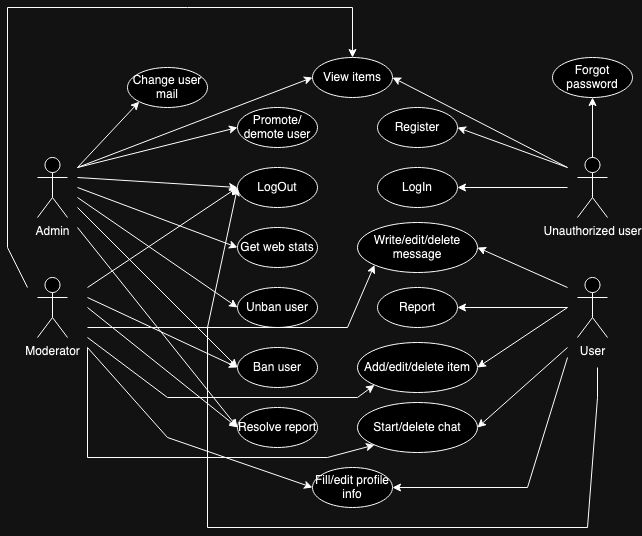

The diagram above was exported from draw.io. Its source (the exported page's mxGraphModel, read from the mxfile embedded in the PNG):
<mxGraphModel dx="1064" dy="641" grid="1" gridSize="10" guides="1" tooltips="1" connect="1" arrows="1" fold="1" page="1" pageScale="1" pageWidth="850" pageHeight="1100" math="0" shadow="0">
  <root>
    <mxCell id="0" />
    <mxCell id="1" parent="0" />
    <mxCell id="QV0vr9A8mctLoPfOlZ-W-1" value="Admin" style="shape=umlActor;verticalLabelPosition=bottom;verticalAlign=top;html=1;outlineConnect=0;" vertex="1" parent="1">
      <mxGeometry x="110" y="190" width="30" height="60" as="geometry" />
    </mxCell>
    <mxCell id="QV0vr9A8mctLoPfOlZ-W-2" value="Moderator" style="shape=umlActor;verticalLabelPosition=bottom;verticalAlign=top;html=1;outlineConnect=0;" vertex="1" parent="1">
      <mxGeometry x="110" y="310" width="30" height="60" as="geometry" />
    </mxCell>
    <mxCell id="QV0vr9A8mctLoPfOlZ-W-3" value="User" style="shape=umlActor;verticalLabelPosition=bottom;verticalAlign=top;html=1;outlineConnect=0;" vertex="1" parent="1">
      <mxGeometry x="650" y="310" width="30" height="60" as="geometry" />
    </mxCell>
    <mxCell id="QV0vr9A8mctLoPfOlZ-W-5" value="Unauthorized user" style="shape=umlActor;verticalLabelPosition=bottom;verticalAlign=top;html=1;outlineConnect=0;" vertex="1" parent="1">
      <mxGeometry x="650" y="190" width="30" height="60" as="geometry" />
    </mxCell>
    <mxCell id="QV0vr9A8mctLoPfOlZ-W-6" value="View items" style="ellipse;whiteSpace=wrap;html=1;" vertex="1" parent="1">
      <mxGeometry x="385" y="90" width="80" height="40" as="geometry" />
    </mxCell>
    <mxCell id="QV0vr9A8mctLoPfOlZ-W-7" value="LogIn" style="ellipse;whiteSpace=wrap;html=1;" vertex="1" parent="1">
      <mxGeometry x="450" y="200" width="80" height="40" as="geometry" />
    </mxCell>
    <mxCell id="QV0vr9A8mctLoPfOlZ-W-8" value="LogOut" style="ellipse;whiteSpace=wrap;html=1;" vertex="1" parent="1">
      <mxGeometry x="310" y="200" width="80" height="40" as="geometry" />
    </mxCell>
    <mxCell id="QV0vr9A8mctLoPfOlZ-W-9" value="Add/edit/delete item" style="ellipse;whiteSpace=wrap;html=1;" vertex="1" parent="1">
      <mxGeometry x="430" y="375" width="120" height="50" as="geometry" />
    </mxCell>
    <mxCell id="QV0vr9A8mctLoPfOlZ-W-10" value="Report" style="ellipse;whiteSpace=wrap;html=1;" vertex="1" parent="1">
      <mxGeometry x="450" y="320" width="80" height="40" as="geometry" />
    </mxCell>
    <mxCell id="QV0vr9A8mctLoPfOlZ-W-11" value="Resolve report" style="ellipse;whiteSpace=wrap;html=1;" vertex="1" parent="1">
      <mxGeometry x="310" y="440" width="80" height="40" as="geometry" />
    </mxCell>
    <mxCell id="QV0vr9A8mctLoPfOlZ-W-12" value="Start/delete chat" style="ellipse;whiteSpace=wrap;html=1;" vertex="1" parent="1">
      <mxGeometry x="430" y="435" width="120" height="50" as="geometry" />
    </mxCell>
    <mxCell id="QV0vr9A8mctLoPfOlZ-W-13" value="Ban user" style="ellipse;whiteSpace=wrap;html=1;" vertex="1" parent="1">
      <mxGeometry x="310" y="380" width="80" height="40" as="geometry" />
    </mxCell>
    <mxCell id="QV0vr9A8mctLoPfOlZ-W-14" value="Write/edit/delete message" style="ellipse;whiteSpace=wrap;html=1;" vertex="1" parent="1">
      <mxGeometry x="430" y="255" width="120" height="50" as="geometry" />
    </mxCell>
    <mxCell id="QV0vr9A8mctLoPfOlZ-W-15" value="Unban user" style="ellipse;whiteSpace=wrap;html=1;" vertex="1" parent="1">
      <mxGeometry x="310" y="320" width="80" height="40" as="geometry" />
    </mxCell>
    <mxCell id="QV0vr9A8mctLoPfOlZ-W-16" value="Promote/demote user" style="ellipse;whiteSpace=wrap;html=1;" vertex="1" parent="1">
      <mxGeometry x="310" y="140" width="80" height="40" as="geometry" />
    </mxCell>
    <mxCell id="QV0vr9A8mctLoPfOlZ-W-17" value="Change user mail" style="ellipse;whiteSpace=wrap;html=1;" vertex="1" parent="1">
      <mxGeometry x="200" y="100" width="80" height="40" as="geometry" />
    </mxCell>
    <mxCell id="QV0vr9A8mctLoPfOlZ-W-18" value="Fill/edit profile info" style="ellipse;whiteSpace=wrap;html=1;" vertex="1" parent="1">
      <mxGeometry x="385" y="500" width="80" height="40" as="geometry" />
    </mxCell>
    <mxCell id="QV0vr9A8mctLoPfOlZ-W-19" value="Get web stats" style="ellipse;whiteSpace=wrap;html=1;" vertex="1" parent="1">
      <mxGeometry x="310" y="260" width="80" height="40" as="geometry" />
    </mxCell>
    <mxCell id="QV0vr9A8mctLoPfOlZ-W-22" value="" style="endArrow=classic;html=1;rounded=0;entryX=0;entryY=1;entryDx=0;entryDy=0;" edge="1" parent="1" target="QV0vr9A8mctLoPfOlZ-W-17">
      <mxGeometry width="50" height="50" relative="1" as="geometry">
        <mxPoint x="150" y="200" as="sourcePoint" />
        <mxPoint x="340" y="320" as="targetPoint" />
      </mxGeometry>
    </mxCell>
    <mxCell id="QV0vr9A8mctLoPfOlZ-W-23" value="" style="endArrow=classic;html=1;rounded=0;entryX=0;entryY=0.5;entryDx=0;entryDy=0;" edge="1" parent="1" target="QV0vr9A8mctLoPfOlZ-W-6">
      <mxGeometry width="50" height="50" relative="1" as="geometry">
        <mxPoint x="150" y="200" as="sourcePoint" />
        <mxPoint x="340" y="320" as="targetPoint" />
      </mxGeometry>
    </mxCell>
    <mxCell id="QV0vr9A8mctLoPfOlZ-W-24" value="" style="endArrow=classic;html=1;rounded=0;entryX=1;entryY=0.5;entryDx=0;entryDy=0;" edge="1" parent="1" target="QV0vr9A8mctLoPfOlZ-W-6">
      <mxGeometry width="50" height="50" relative="1" as="geometry">
        <mxPoint x="640" y="200" as="sourcePoint" />
        <mxPoint x="340" y="320" as="targetPoint" />
      </mxGeometry>
    </mxCell>
    <mxCell id="QV0vr9A8mctLoPfOlZ-W-25" value="" style="endArrow=classic;html=1;rounded=0;entryX=1;entryY=0.5;entryDx=0;entryDy=0;" edge="1" parent="1" target="QV0vr9A8mctLoPfOlZ-W-7">
      <mxGeometry width="50" height="50" relative="1" as="geometry">
        <mxPoint x="640" y="220" as="sourcePoint" />
        <mxPoint x="340" y="320" as="targetPoint" />
      </mxGeometry>
    </mxCell>
    <mxCell id="QV0vr9A8mctLoPfOlZ-W-26" value="" style="endArrow=classic;html=1;rounded=0;entryX=0.5;entryY=0;entryDx=0;entryDy=0;" edge="1" parent="1" target="QV0vr9A8mctLoPfOlZ-W-6">
      <mxGeometry width="50" height="50" relative="1" as="geometry">
        <mxPoint x="100" y="320" as="sourcePoint" />
        <mxPoint x="340" y="320" as="targetPoint" />
        <Array as="points">
          <mxPoint x="80" y="280" />
          <mxPoint x="80" y="40" />
          <mxPoint x="260" y="40" />
          <mxPoint x="425" y="40" />
        </Array>
      </mxGeometry>
    </mxCell>
    <mxCell id="QV0vr9A8mctLoPfOlZ-W-27" value="Register" style="ellipse;whiteSpace=wrap;html=1;" vertex="1" parent="1">
      <mxGeometry x="450" y="140" width="80" height="40" as="geometry" />
    </mxCell>
    <mxCell id="QV0vr9A8mctLoPfOlZ-W-28" value="" style="endArrow=classic;html=1;rounded=0;entryX=1;entryY=0.5;entryDx=0;entryDy=0;" edge="1" parent="1" target="QV0vr9A8mctLoPfOlZ-W-27">
      <mxGeometry width="50" height="50" relative="1" as="geometry">
        <mxPoint x="640" y="200" as="sourcePoint" />
        <mxPoint x="420" y="320" as="targetPoint" />
      </mxGeometry>
    </mxCell>
    <mxCell id="QV0vr9A8mctLoPfOlZ-W-29" value="Forgot password" style="ellipse;whiteSpace=wrap;html=1;" vertex="1" parent="1">
      <mxGeometry x="625" y="90" width="80" height="40" as="geometry" />
    </mxCell>
    <mxCell id="QV0vr9A8mctLoPfOlZ-W-30" value="" style="endArrow=classic;html=1;rounded=0;entryX=0.5;entryY=1;entryDx=0;entryDy=0;exitX=0.5;exitY=0;exitDx=0;exitDy=0;exitPerimeter=0;" edge="1" parent="1" source="QV0vr9A8mctLoPfOlZ-W-5" target="QV0vr9A8mctLoPfOlZ-W-29">
      <mxGeometry width="50" height="50" relative="1" as="geometry">
        <mxPoint x="370" y="370" as="sourcePoint" />
        <mxPoint x="420" y="320" as="targetPoint" />
      </mxGeometry>
    </mxCell>
    <mxCell id="QV0vr9A8mctLoPfOlZ-W-31" value="" style="endArrow=classic;html=1;rounded=0;entryX=0;entryY=0.5;entryDx=0;entryDy=0;" edge="1" parent="1" target="QV0vr9A8mctLoPfOlZ-W-16">
      <mxGeometry width="50" height="50" relative="1" as="geometry">
        <mxPoint x="150" y="200" as="sourcePoint" />
        <mxPoint x="420" y="320" as="targetPoint" />
      </mxGeometry>
    </mxCell>
    <mxCell id="QV0vr9A8mctLoPfOlZ-W-32" value="" style="endArrow=classic;html=1;rounded=0;entryX=0;entryY=0.5;entryDx=0;entryDy=0;" edge="1" parent="1" target="QV0vr9A8mctLoPfOlZ-W-8">
      <mxGeometry width="50" height="50" relative="1" as="geometry">
        <mxPoint x="150" y="210" as="sourcePoint" />
        <mxPoint x="420" y="320" as="targetPoint" />
      </mxGeometry>
    </mxCell>
    <mxCell id="QV0vr9A8mctLoPfOlZ-W-33" value="" style="endArrow=classic;html=1;rounded=0;entryX=0;entryY=0.5;entryDx=0;entryDy=0;" edge="1" parent="1" target="QV0vr9A8mctLoPfOlZ-W-8">
      <mxGeometry width="50" height="50" relative="1" as="geometry">
        <mxPoint x="160" y="320" as="sourcePoint" />
        <mxPoint x="420" y="320" as="targetPoint" />
      </mxGeometry>
    </mxCell>
    <mxCell id="QV0vr9A8mctLoPfOlZ-W-34" value="" style="endArrow=classic;html=1;rounded=0;" edge="1" parent="1">
      <mxGeometry width="50" height="50" relative="1" as="geometry">
        <mxPoint x="670" y="400" as="sourcePoint" />
        <mxPoint x="310" y="220" as="targetPoint" />
        <Array as="points">
          <mxPoint x="670" y="430" />
          <mxPoint x="660" y="560" />
          <mxPoint x="280" y="560" />
          <mxPoint x="280" y="360" />
        </Array>
      </mxGeometry>
    </mxCell>
    <mxCell id="QV0vr9A8mctLoPfOlZ-W-35" value="" style="endArrow=classic;html=1;rounded=0;entryX=0;entryY=0.5;entryDx=0;entryDy=0;" edge="1" parent="1" target="QV0vr9A8mctLoPfOlZ-W-19">
      <mxGeometry width="50" height="50" relative="1" as="geometry">
        <mxPoint x="150" y="220" as="sourcePoint" />
        <mxPoint x="420" y="320" as="targetPoint" />
      </mxGeometry>
    </mxCell>
    <mxCell id="QV0vr9A8mctLoPfOlZ-W-36" value="" style="endArrow=classic;html=1;rounded=0;entryX=0;entryY=0.5;entryDx=0;entryDy=0;" edge="1" parent="1" target="QV0vr9A8mctLoPfOlZ-W-15">
      <mxGeometry width="50" height="50" relative="1" as="geometry">
        <mxPoint x="150" y="230" as="sourcePoint" />
        <mxPoint x="420" y="320" as="targetPoint" />
      </mxGeometry>
    </mxCell>
    <mxCell id="QV0vr9A8mctLoPfOlZ-W-37" value="" style="endArrow=classic;html=1;rounded=0;entryX=0;entryY=0.5;entryDx=0;entryDy=0;" edge="1" parent="1" target="QV0vr9A8mctLoPfOlZ-W-13">
      <mxGeometry width="50" height="50" relative="1" as="geometry">
        <mxPoint x="150" y="240" as="sourcePoint" />
        <mxPoint x="420" y="320" as="targetPoint" />
      </mxGeometry>
    </mxCell>
    <mxCell id="QV0vr9A8mctLoPfOlZ-W-38" value="" style="endArrow=classic;html=1;rounded=0;entryX=0;entryY=0.5;entryDx=0;entryDy=0;" edge="1" parent="1" target="QV0vr9A8mctLoPfOlZ-W-13">
      <mxGeometry width="50" height="50" relative="1" as="geometry">
        <mxPoint x="160" y="330" as="sourcePoint" />
        <mxPoint x="420" y="320" as="targetPoint" />
      </mxGeometry>
    </mxCell>
    <mxCell id="QV0vr9A8mctLoPfOlZ-W-39" value="" style="endArrow=classic;html=1;rounded=0;entryX=0;entryY=0.5;entryDx=0;entryDy=0;" edge="1" parent="1" target="QV0vr9A8mctLoPfOlZ-W-11">
      <mxGeometry width="50" height="50" relative="1" as="geometry">
        <mxPoint x="150" y="260" as="sourcePoint" />
        <mxPoint x="420" y="320" as="targetPoint" />
      </mxGeometry>
    </mxCell>
    <mxCell id="QV0vr9A8mctLoPfOlZ-W-40" value="" style="endArrow=classic;html=1;rounded=0;entryX=0;entryY=0.5;entryDx=0;entryDy=0;" edge="1" parent="1" target="QV0vr9A8mctLoPfOlZ-W-11">
      <mxGeometry width="50" height="50" relative="1" as="geometry">
        <mxPoint x="160" y="340" as="sourcePoint" />
        <mxPoint x="420" y="320" as="targetPoint" />
      </mxGeometry>
    </mxCell>
    <mxCell id="QV0vr9A8mctLoPfOlZ-W-41" value="" style="endArrow=classic;html=1;rounded=0;entryX=1;entryY=0.5;entryDx=0;entryDy=0;" edge="1" parent="1" target="QV0vr9A8mctLoPfOlZ-W-14">
      <mxGeometry width="50" height="50" relative="1" as="geometry">
        <mxPoint x="640" y="320" as="sourcePoint" />
        <mxPoint x="420" y="320" as="targetPoint" />
      </mxGeometry>
    </mxCell>
    <mxCell id="QV0vr9A8mctLoPfOlZ-W-42" value="" style="endArrow=classic;html=1;rounded=0;entryX=0;entryY=1;entryDx=0;entryDy=0;" edge="1" parent="1" target="QV0vr9A8mctLoPfOlZ-W-14">
      <mxGeometry width="50" height="50" relative="1" as="geometry">
        <mxPoint x="160" y="360" as="sourcePoint" />
        <mxPoint x="420" y="320" as="targetPoint" />
        <Array as="points">
          <mxPoint x="420" y="360" />
        </Array>
      </mxGeometry>
    </mxCell>
    <mxCell id="QV0vr9A8mctLoPfOlZ-W-43" value="" style="endArrow=classic;html=1;rounded=0;entryX=1;entryY=0.5;entryDx=0;entryDy=0;" edge="1" parent="1" target="QV0vr9A8mctLoPfOlZ-W-10">
      <mxGeometry width="50" height="50" relative="1" as="geometry">
        <mxPoint x="640" y="340" as="sourcePoint" />
        <mxPoint x="420" y="320" as="targetPoint" />
      </mxGeometry>
    </mxCell>
    <mxCell id="QV0vr9A8mctLoPfOlZ-W-44" value="" style="endArrow=classic;html=1;rounded=0;entryX=1;entryY=0.5;entryDx=0;entryDy=0;" edge="1" parent="1" target="QV0vr9A8mctLoPfOlZ-W-9">
      <mxGeometry width="50" height="50" relative="1" as="geometry">
        <mxPoint x="640" y="340" as="sourcePoint" />
        <mxPoint x="420" y="320" as="targetPoint" />
      </mxGeometry>
    </mxCell>
    <mxCell id="QV0vr9A8mctLoPfOlZ-W-45" value="" style="endArrow=classic;html=1;rounded=0;entryX=0;entryY=1;entryDx=0;entryDy=0;" edge="1" parent="1" target="QV0vr9A8mctLoPfOlZ-W-9">
      <mxGeometry width="50" height="50" relative="1" as="geometry">
        <mxPoint x="160" y="370" as="sourcePoint" />
        <mxPoint x="420" y="320" as="targetPoint" />
        <Array as="points">
          <mxPoint x="240" y="430" />
          <mxPoint x="430" y="430" />
        </Array>
      </mxGeometry>
    </mxCell>
    <mxCell id="QV0vr9A8mctLoPfOlZ-W-47" value="" style="endArrow=classic;html=1;rounded=0;entryX=1;entryY=0.5;entryDx=0;entryDy=0;" edge="1" parent="1" target="QV0vr9A8mctLoPfOlZ-W-12">
      <mxGeometry width="50" height="50" relative="1" as="geometry">
        <mxPoint x="640" y="380" as="sourcePoint" />
        <mxPoint x="420" y="320" as="targetPoint" />
      </mxGeometry>
    </mxCell>
    <mxCell id="QV0vr9A8mctLoPfOlZ-W-49" value="" style="endArrow=classic;html=1;rounded=0;entryX=0;entryY=1;entryDx=0;entryDy=0;" edge="1" parent="1" target="QV0vr9A8mctLoPfOlZ-W-12">
      <mxGeometry width="50" height="50" relative="1" as="geometry">
        <mxPoint x="160" y="380" as="sourcePoint" />
        <mxPoint x="420" y="320" as="targetPoint" />
        <Array as="points">
          <mxPoint x="160" y="490" />
          <mxPoint x="400" y="490" />
        </Array>
      </mxGeometry>
    </mxCell>
    <mxCell id="QV0vr9A8mctLoPfOlZ-W-50" value="" style="endArrow=classic;html=1;rounded=0;entryX=0;entryY=0.5;entryDx=0;entryDy=0;" edge="1" parent="1" target="QV0vr9A8mctLoPfOlZ-W-18">
      <mxGeometry width="50" height="50" relative="1" as="geometry">
        <mxPoint x="160" y="380" as="sourcePoint" />
        <mxPoint x="420" y="320" as="targetPoint" />
        <Array as="points">
          <mxPoint x="240" y="470" />
        </Array>
      </mxGeometry>
    </mxCell>
    <mxCell id="QV0vr9A8mctLoPfOlZ-W-53" value="" style="endArrow=classic;html=1;rounded=0;entryX=1;entryY=0.5;entryDx=0;entryDy=0;" edge="1" parent="1" target="QV0vr9A8mctLoPfOlZ-W-18">
      <mxGeometry width="50" height="50" relative="1" as="geometry">
        <mxPoint x="640" y="390" as="sourcePoint" />
        <mxPoint x="420" y="320" as="targetPoint" />
        <Array as="points">
          <mxPoint x="600" y="520" />
        </Array>
      </mxGeometry>
    </mxCell>
  </root>
</mxGraphModel>